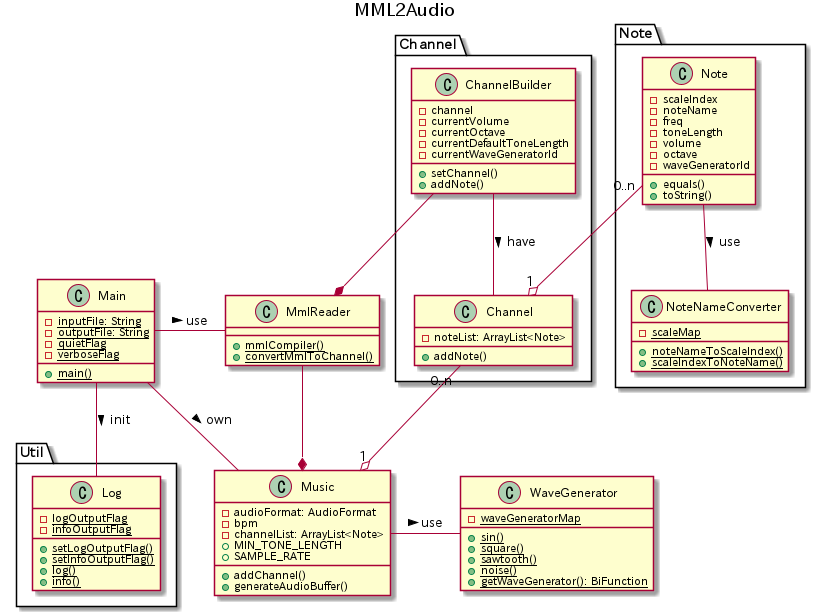

The diagram above was rendered by PlantUML. Its source (embedded in the PNG):
@startuml MML2Audio
title MML2Audio

class Main {
    - {static} inputFile: String
    - {static} outputFile: String
    - {static} quietFlag
    - {static} verboseFlag

    + {static} main()
}

class Music {
    - audioFormat: AudioFormat
    - bpm
    - channelList: ArrayList<Note>
    + MIN_TONE_LENGTH
    + SAMPLE_RATE

    + addChannel()
    + generateAudioBuffer()
}

class MmlReader {
    + {static} mmlCompiler()
    + {static} convertMmlToChannel()
}

class WaveGenerator {
    - {static} waveGeneratorMap

    + {static} sin()
    + {static} square()
    + {static} sawtooth()
    + {static} noise()
    + {static} getWaveGenerator(): BiFunction
}

package Channel {
    class Channel {
        - noteList: ArrayList<Note>

        + addNote()
    }

    class ChannelBuilder {
        - channel
        - currentVolume
        - currentOctave
        - currentDefaultToneLength
        - currentWaveGeneratorId

        + setChannel()
        + addNote()
    }
}

package Note {
    class Note {
        - scaleIndex
        - noteName
        - freq
        - toneLength
        - volume
        - octave
        - waveGeneratorId

        + equals()
        + toString()
    }

    class NoteNameConverter {
        - {static} scaleMap

        + {static} noteNameToScaleIndex()
        + {static} scaleIndexToNoteName()
    }
}

package Util {
    class Log {
        - {static} logOutputFlag
        - {static} infoOutputFlag

        + {static} setLogOutputFlag()
        + {static} setInfoOutputFlag()
        + {static} log()
        + {static} info()
    }
}

Main - MmlReader: use >
Main - Music: own >
Main -- Log: init >

ChannelBuilder -- Channel: have >
Channel "0..n" --o "1" Music
Note "0..n" --o "1" Channel

ChannelBuilder --* MmlReader

Note -- NoteNameConverter: use >

Music - WaveGenerator: use >

MmlReader --* Music

@enduml